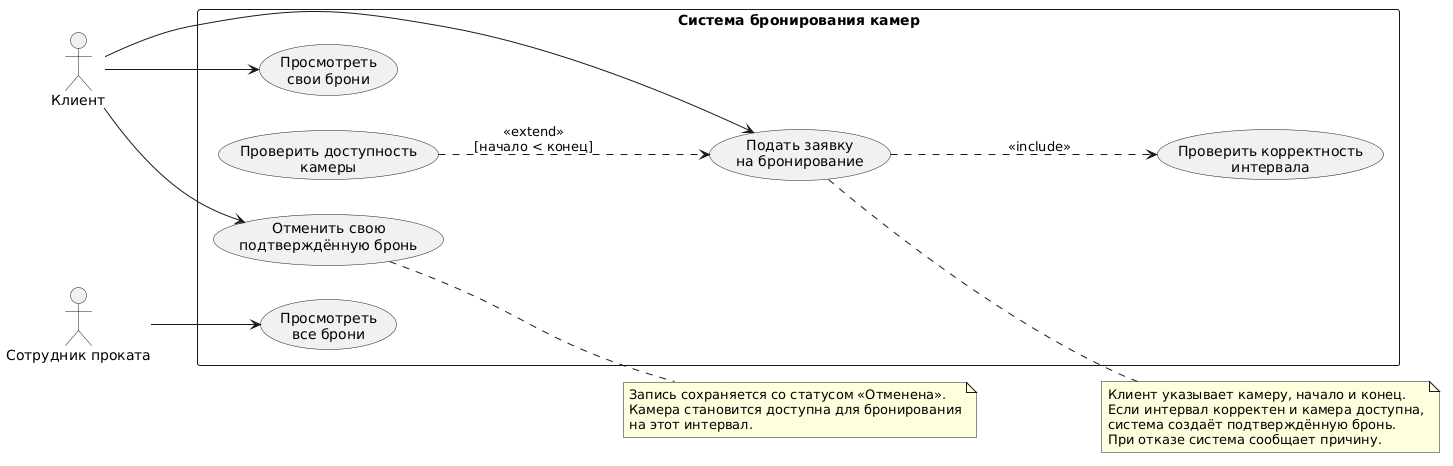

The diagram above was rendered by PlantUML. Its source (embedded in the PNG):
@startuml
left to right direction

actor "Клиент" as Client
actor "Сотрудник проката" as Employee

rectangle "Система бронирования камер" {
  usecase "Подать заявку\nна бронирование" as Submit
  usecase "Проверить корректность\nинтервала" as Validate
  usecase "Проверить доступность\nкамеры" as CheckAvailability
  usecase "Просмотреть\nсвои брони" as ViewOwn
  usecase "Отменить свою\nподтверждённую бронь" as Cancel
  usecase "Просмотреть\nвсе брони" as ViewAll
}

Client --> Submit
Client --> ViewOwn
Client --> Cancel
Employee --> ViewAll

Submit ..> Validate : <<include>>
CheckAvailability ..> Submit : <<extend>>\n[начало < конец]

note right of Submit
  Клиент указывает камеру, начало и конец.
  Если интервал корректен и камера доступна,
  система создаёт подтверждённую бронь.
  При отказе система сообщает причину.
end note

note right of Cancel
  Запись сохраняется со статусом «Отменена».
  Камера становится доступна для бронирования
  на этот интервал.
end note
@enduml